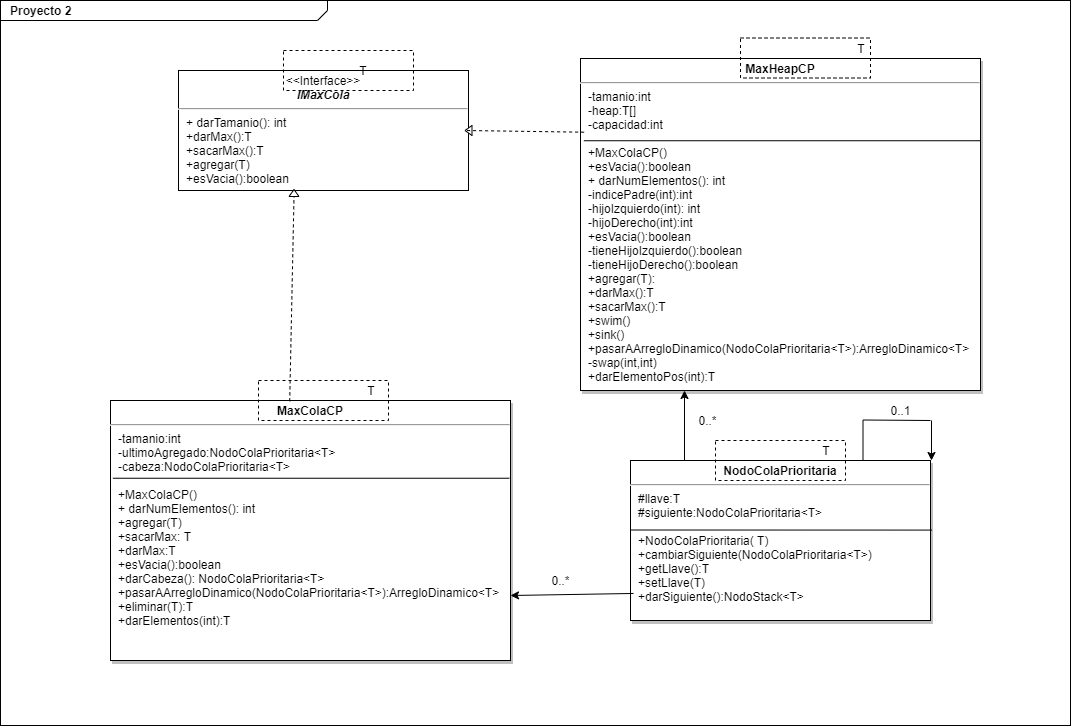

The diagram above was exported from draw.io. Its source (the exported page's mxGraphModel, read from the mxfile embedded in the PNG):
<mxGraphModel dx="1243" dy="896" grid="1" gridSize="10" guides="1" tooltips="1" connect="1" arrows="1" fold="1" page="1" pageScale="1" pageWidth="827" pageHeight="1169" math="0" shadow="0">
  <root>
    <mxCell id="0" />
    <mxCell id="1" parent="0" />
    <mxCell id="CSI45wo4e9oCTTo8QtCo-1" value="&lt;p style=&quot;margin: 0px ; margin-top: 4px ; margin-left: 10px ; text-align: left&quot;&gt;&lt;b&gt;Proyecto 2&lt;/b&gt;&lt;/p&gt;" style="html=1;strokeWidth=1;shape=mxgraph.sysml.package;html=1;overflow=fill;whiteSpace=wrap;fillColor=none;gradientColor=none;fontSize=12;align=center;labelX=327.64;" vertex="1" parent="1">
      <mxGeometry x="140" y="110" width="1070" height="725" as="geometry" />
    </mxCell>
    <mxCell id="CSI45wo4e9oCTTo8QtCo-2" value="&lt;p style=&quot;margin: 0px ; margin-top: 4px ; text-align: center&quot;&gt;&amp;lt;&amp;lt;Interface&amp;gt;&amp;gt;&lt;br&gt;&lt;b&gt;&lt;i&gt;IMaxCola&lt;/i&gt;&lt;/b&gt;&lt;/p&gt;&lt;hr&gt;&lt;p style=&quot;margin: 0px ; margin-left: 8px ; text-align: left&quot;&gt;+ darTamanio(): int&lt;/p&gt;&lt;p style=&quot;margin: 0px ; margin-left: 8px ; text-align: left&quot;&gt;+darMax():T&lt;/p&gt;&lt;p style=&quot;margin: 0px ; margin-left: 8px ; text-align: left&quot;&gt;+sacarMax():T&lt;/p&gt;&lt;p style=&quot;margin: 0px ; margin-left: 8px ; text-align: left&quot;&gt;+agregar(T)&lt;/p&gt;&lt;p style=&quot;margin: 0px ; margin-left: 8px ; text-align: left&quot;&gt;+esVacia():boolean&lt;/p&gt;&lt;p style=&quot;margin: 0px ; margin-left: 8px ; text-align: left&quot;&gt;&lt;br&gt;&lt;/p&gt;&lt;p style=&quot;margin: 0px ; margin-left: 8px ; text-align: left&quot;&gt;&lt;br&gt;&lt;/p&gt;" style="shape=rect;html=1;overflow=fill;whiteSpace=wrap;" vertex="1" parent="1">
      <mxGeometry x="318" y="180" width="290" height="120" as="geometry" />
    </mxCell>
    <mxCell id="CSI45wo4e9oCTTo8QtCo-3" value="&lt;p style=&quot;margin: 4px 0px 0px ; text-align: center&quot;&gt;&lt;b&gt;MaxColaCP&lt;/b&gt;&lt;/p&gt;&lt;hr&gt;&lt;p style=&quot;margin: 0px ; margin-left: 8px ; text-align: left&quot;&gt;-tamanio:int&lt;/p&gt;&lt;p style=&quot;margin: 0px ; margin-left: 8px ; text-align: left&quot;&gt;-ultimoAgregado:NodoColaPrioritaria&amp;lt;T&amp;gt;&lt;/p&gt;&lt;p style=&quot;margin: 0px ; margin-left: 8px ; text-align: left&quot;&gt;-cabeza:NodoColaPrioritaria&amp;lt;T&amp;gt;&lt;/p&gt;&lt;p style=&quot;margin: 0px ; margin-left: 8px ; text-align: left&quot;&gt;&lt;br&gt;&lt;/p&gt;&lt;p style=&quot;margin: 0px ; margin-left: 8px ; text-align: left&quot;&gt;&lt;span&gt;+MaxColaCP()&lt;/span&gt;&lt;/p&gt;&lt;p style=&quot;margin: 0px ; margin-left: 8px ; text-align: left&quot;&gt;+ darNumElementos(): int&lt;/p&gt;&lt;p style=&quot;margin: 0px ; margin-left: 8px ; text-align: left&quot;&gt;+agregar(T)&lt;/p&gt;&lt;p style=&quot;margin: 0px ; margin-left: 8px ; text-align: left&quot;&gt;+sacarMax: T&lt;/p&gt;&lt;p style=&quot;margin: 0px ; margin-left: 8px ; text-align: left&quot;&gt;+darMax:T&lt;/p&gt;&lt;p style=&quot;margin: 0px ; margin-left: 8px ; text-align: left&quot;&gt;+esVacia():boolean&lt;/p&gt;&lt;p style=&quot;margin: 0px ; margin-left: 8px ; text-align: left&quot;&gt;+darCabeza(): NodoColaPrioritaria&amp;lt;T&amp;gt;&lt;/p&gt;&lt;p style=&quot;margin: 0px ; margin-left: 8px ; text-align: left&quot;&gt;+pasarAArregloDinamico(NodoColaPrioritaria&amp;lt;T&amp;gt;):ArregloDinamico&amp;lt;T&amp;gt;&lt;/p&gt;&lt;p style=&quot;margin: 0px ; margin-left: 8px ; text-align: left&quot;&gt;+eliminar(T):T&lt;/p&gt;&lt;p style=&quot;margin: 0px ; margin-left: 8px ; text-align: left&quot;&gt;+darElementos(int):T&lt;/p&gt;&lt;p style=&quot;margin: 0px ; margin-left: 8px ; text-align: left&quot;&gt;&lt;br&gt;&lt;/p&gt;&lt;p style=&quot;margin: 0px ; margin-left: 8px ; text-align: left&quot;&gt;&lt;br&gt;&lt;/p&gt;&lt;p style=&quot;margin: 0px ; margin-left: 8px ; text-align: left&quot;&gt;&lt;br&gt;&lt;/p&gt;" style="shape=rect;html=1;overflow=fill;whiteSpace=wrap;shadow=1;" vertex="1" parent="1">
      <mxGeometry x="250" y="510" width="400" height="260" as="geometry" />
    </mxCell>
    <mxCell id="CSI45wo4e9oCTTo8QtCo-4" value="" style="endArrow=none;html=1;exitX=0.006;exitY=0.299;exitDx=0;exitDy=0;exitPerimeter=0;entryX=0.997;entryY=0.299;entryDx=0;entryDy=0;entryPerimeter=0;" edge="1" parent="1" target="CSI45wo4e9oCTTo8QtCo-3" source="CSI45wo4e9oCTTo8QtCo-3">
      <mxGeometry width="50" height="50" relative="1" as="geometry">
        <mxPoint x="313" y="418" as="sourcePoint" />
        <mxPoint x="615" y="418" as="targetPoint" />
        <Array as="points" />
      </mxGeometry>
    </mxCell>
    <mxCell id="CSI45wo4e9oCTTo8QtCo-5" value="&lt;p style=&quot;margin: 0px ; margin-top: 4px ; text-align: center&quot;&gt;&lt;b&gt;NodoColaPrioritaria&lt;/b&gt;&lt;/p&gt;&lt;hr&gt;&lt;p style=&quot;margin: 0px ; margin-left: 8px ; text-align: left&quot;&gt;#llave:T&lt;/p&gt;&lt;p style=&quot;margin: 0px ; margin-left: 8px ; text-align: left&quot;&gt;#siguiente:NodoColaPrioritaria&amp;lt;T&amp;gt;&lt;/p&gt;&lt;p style=&quot;margin: 0px ; margin-left: 8px ; text-align: left&quot;&gt;&lt;br&gt;&lt;/p&gt;&lt;p style=&quot;margin: 0px ; margin-left: 8px ; text-align: left&quot;&gt;+NodoColaPrioritaria( T)&lt;/p&gt;&lt;p style=&quot;margin: 0px ; margin-left: 8px ; text-align: left&quot;&gt;+cambiarSiguiente(NodoColaPrioritaria&amp;lt;T&amp;gt;)&lt;/p&gt;&lt;p style=&quot;margin: 0px ; margin-left: 8px ; text-align: left&quot;&gt;+getLlave():T&lt;/p&gt;&lt;p style=&quot;margin: 0px ; margin-left: 8px ; text-align: left&quot;&gt;+setLlave(T)&lt;/p&gt;&lt;p style=&quot;margin: 0px ; margin-left: 8px ; text-align: left&quot;&gt;+darSiguiente():NodoStack&amp;lt;T&amp;gt;&lt;/p&gt;&lt;p style=&quot;margin: 0px ; margin-left: 8px ; text-align: left&quot;&gt;&lt;br&gt;&lt;/p&gt;&lt;p style=&quot;margin: 0px ; margin-left: 8px ; text-align: left&quot;&gt;&lt;br&gt;&lt;/p&gt;" style="shape=rect;html=1;overflow=fill;whiteSpace=wrap;shadow=1;" vertex="1" parent="1">
      <mxGeometry x="770" y="570" width="300" height="160" as="geometry" />
    </mxCell>
    <mxCell id="CSI45wo4e9oCTTo8QtCo-6" value="" style="endArrow=none;html=1;entryX=1.005;entryY=0.413;entryDx=0;entryDy=0;entryPerimeter=0;" edge="1" parent="1">
      <mxGeometry width="50" height="50" relative="1" as="geometry">
        <mxPoint x="770" y="639.4999999999998" as="sourcePoint" />
        <mxPoint x="1071.5" y="639.5799999999999" as="targetPoint" />
        <Array as="points" />
      </mxGeometry>
    </mxCell>
    <mxCell id="CSI45wo4e9oCTTo8QtCo-7" value="0..*" style="text;html=1;strokeColor=none;fillColor=none;align=center;verticalAlign=middle;whiteSpace=wrap;rounded=0;shadow=1;" vertex="1" parent="1">
      <mxGeometry x="680" y="680" width="40" height="20" as="geometry" />
    </mxCell>
    <mxCell id="CSI45wo4e9oCTTo8QtCo-8" value="" style="triangle;whiteSpace=wrap;html=1;rotation=-90;" vertex="1" parent="1">
      <mxGeometry x="430" y="297.5" width="7" height="10" as="geometry" />
    </mxCell>
    <mxCell id="CSI45wo4e9oCTTo8QtCo-9" value="" style="rounded=0;whiteSpace=wrap;html=1;dashed=1;fillColor=none;" vertex="1" parent="1">
      <mxGeometry x="423" y="160" width="130" height="40" as="geometry" />
    </mxCell>
    <mxCell id="CSI45wo4e9oCTTo8QtCo-10" value="T" style="text;html=1;strokeColor=none;fillColor=none;align=center;verticalAlign=middle;whiteSpace=wrap;rounded=0;dashed=1;" vertex="1" parent="1">
      <mxGeometry x="980" y="147.5" width="40" height="20" as="geometry" />
    </mxCell>
    <mxCell id="CSI45wo4e9oCTTo8QtCo-11" value="" style="endArrow=none;dashed=1;html=1;entryX=0;entryY=0.5;entryDx=0;entryDy=0;exitX=0.448;exitY=0.003;exitDx=0;exitDy=0;exitPerimeter=0;" edge="1" parent="1" source="CSI45wo4e9oCTTo8QtCo-3" target="CSI45wo4e9oCTTo8QtCo-8">
      <mxGeometry width="50" height="50" relative="1" as="geometry">
        <mxPoint x="418" y="360" as="sourcePoint" />
        <mxPoint x="468" y="310" as="targetPoint" />
      </mxGeometry>
    </mxCell>
    <mxCell id="CSI45wo4e9oCTTo8QtCo-12" value="" style="rounded=0;whiteSpace=wrap;html=1;dashed=1;fillColor=none;" vertex="1" parent="1">
      <mxGeometry x="398" y="490" width="130" height="40" as="geometry" />
    </mxCell>
    <mxCell id="CSI45wo4e9oCTTo8QtCo-13" value="T" style="text;html=1;strokeColor=none;fillColor=none;align=center;verticalAlign=middle;whiteSpace=wrap;rounded=0;dashed=1;" vertex="1" parent="1">
      <mxGeometry x="945" y="550" width="40" height="20" as="geometry" />
    </mxCell>
    <mxCell id="CSI45wo4e9oCTTo8QtCo-14" value="" style="endArrow=classic;html=1;exitX=0.01;exitY=0.831;exitDx=0;exitDy=0;exitPerimeter=0;entryX=1;entryY=0.75;entryDx=0;entryDy=0;" edge="1" parent="1" source="CSI45wo4e9oCTTo8QtCo-5" target="CSI45wo4e9oCTTo8QtCo-3">
      <mxGeometry width="50" height="50" relative="1" as="geometry">
        <mxPoint x="641.5" y="470" as="sourcePoint" />
        <mxPoint x="650" y="452" as="targetPoint" />
      </mxGeometry>
    </mxCell>
    <mxCell id="CSI45wo4e9oCTTo8QtCo-15" value="" style="rounded=0;whiteSpace=wrap;html=1;dashed=1;fillColor=none;" vertex="1" parent="1">
      <mxGeometry x="855" y="550" width="130" height="40" as="geometry" />
    </mxCell>
    <mxCell id="CSI45wo4e9oCTTo8QtCo-16" value="T" style="text;html=1;strokeColor=none;fillColor=none;align=center;verticalAlign=middle;whiteSpace=wrap;rounded=0;dashed=1;" vertex="1" parent="1">
      <mxGeometry x="483" y="170" width="40" height="20" as="geometry" />
    </mxCell>
    <mxCell id="CSI45wo4e9oCTTo8QtCo-17" value="" style="endArrow=none;html=1;" edge="1" parent="1">
      <mxGeometry width="50" height="50" relative="1" as="geometry">
        <mxPoint x="1002.5" y="570" as="sourcePoint" />
        <mxPoint x="1002.5" y="530" as="targetPoint" />
      </mxGeometry>
    </mxCell>
    <mxCell id="CSI45wo4e9oCTTo8QtCo-18" value="" style="endArrow=none;html=1;" edge="1" parent="1">
      <mxGeometry width="50" height="50" relative="1" as="geometry">
        <mxPoint x="1003" y="529.5" as="sourcePoint" />
        <mxPoint x="1070" y="530" as="targetPoint" />
      </mxGeometry>
    </mxCell>
    <mxCell id="CSI45wo4e9oCTTo8QtCo-20" value="" style="endArrow=classic;html=1;" edge="1" parent="1">
      <mxGeometry width="50" height="50" relative="1" as="geometry">
        <mxPoint x="1071" y="530" as="sourcePoint" />
        <mxPoint x="1071" y="570" as="targetPoint" />
      </mxGeometry>
    </mxCell>
    <mxCell id="CSI45wo4e9oCTTo8QtCo-21" value="0..1" style="text;html=1;strokeColor=none;fillColor=none;align=center;verticalAlign=middle;whiteSpace=wrap;rounded=0;shadow=1;" vertex="1" parent="1">
      <mxGeometry x="1020" y="510" width="40" height="20" as="geometry" />
    </mxCell>
    <mxCell id="CSI45wo4e9oCTTo8QtCo-25" value="&lt;p style=&quot;margin: 4px 0px 0px ; text-align: center&quot;&gt;&lt;b&gt;MaxHeapCP&lt;/b&gt;&lt;/p&gt;&lt;hr&gt;&lt;p style=&quot;margin: 0px ; margin-left: 8px ; text-align: left&quot;&gt;-tamanio:int&lt;/p&gt;&lt;p style=&quot;margin: 0px ; margin-left: 8px ; text-align: left&quot;&gt;-heap:T[]&lt;/p&gt;&lt;p style=&quot;margin: 0px ; margin-left: 8px ; text-align: left&quot;&gt;-capacidad:int&lt;/p&gt;&lt;p style=&quot;margin: 0px ; margin-left: 8px ; text-align: left&quot;&gt;&lt;br&gt;&lt;/p&gt;&lt;p style=&quot;margin: 0px ; margin-left: 8px ; text-align: left&quot;&gt;&lt;span&gt;+MaxColaCP()&lt;/span&gt;&lt;br&gt;&lt;/p&gt;&lt;p style=&quot;margin: 0px ; margin-left: 8px ; text-align: left&quot;&gt;+esVacia():boolean&lt;/p&gt;&lt;p style=&quot;margin: 0px ; margin-left: 8px ; text-align: left&quot;&gt;+ darNumElementos(): int&lt;/p&gt;&lt;p style=&quot;margin: 0px ; margin-left: 8px ; text-align: left&quot;&gt;-indicePadre(int):int&lt;/p&gt;&lt;p style=&quot;margin: 0px ; margin-left: 8px ; text-align: left&quot;&gt;-hijoIzquierdo(int): int&lt;/p&gt;&lt;p style=&quot;margin: 0px ; margin-left: 8px ; text-align: left&quot;&gt;-hijoDerecho(int):int&lt;/p&gt;&lt;p style=&quot;margin: 0px ; margin-left: 8px ; text-align: left&quot;&gt;+esVacia():boolean&lt;/p&gt;&lt;p style=&quot;margin: 0px ; margin-left: 8px ; text-align: left&quot;&gt;-tieneHijoIzquierdo():boolean&lt;/p&gt;&lt;p style=&quot;margin: 0px ; margin-left: 8px ; text-align: left&quot;&gt;-tieneHijoDerecho():boolean&lt;/p&gt;&lt;p style=&quot;margin: 0px ; margin-left: 8px ; text-align: left&quot;&gt;+agregar(T):&lt;/p&gt;&lt;p style=&quot;margin: 0px ; margin-left: 8px ; text-align: left&quot;&gt;+darMax():T&lt;/p&gt;&lt;p style=&quot;margin: 0px ; margin-left: 8px ; text-align: left&quot;&gt;+sacarMax():T&lt;/p&gt;&lt;p style=&quot;margin: 0px ; margin-left: 8px ; text-align: left&quot;&gt;+swim()&lt;/p&gt;&lt;p style=&quot;margin: 0px ; margin-left: 8px ; text-align: left&quot;&gt;+sink()&lt;/p&gt;&lt;p style=&quot;margin: 0px ; margin-left: 8px ; text-align: left&quot;&gt;+pasarAArregloDinamico(NodoColaPrioritaria&amp;lt;T&amp;gt;):ArregloDinamico&amp;lt;T&amp;gt;&lt;br&gt;&lt;/p&gt;&lt;p style=&quot;margin: 0px ; margin-left: 8px ; text-align: left&quot;&gt;-swap(int,int)&lt;/p&gt;&lt;p style=&quot;margin: 0px ; margin-left: 8px ; text-align: left&quot;&gt;+darElementoPos(int):T&lt;/p&gt;&lt;p style=&quot;margin: 0px ; margin-left: 8px ; text-align: left&quot;&gt;&lt;br&gt;&lt;/p&gt;&lt;p style=&quot;margin: 0px ; margin-left: 8px ; text-align: left&quot;&gt;&lt;br&gt;&lt;/p&gt;&lt;p style=&quot;margin: 0px ; margin-left: 8px ; text-align: left&quot;&gt;&lt;br&gt;&lt;/p&gt;&lt;p style=&quot;margin: 0px ; margin-left: 8px ; text-align: left&quot;&gt;&lt;br&gt;&lt;/p&gt;" style="shape=rect;html=1;overflow=fill;whiteSpace=wrap;shadow=1;" vertex="1" parent="1">
      <mxGeometry x="720" y="168" width="400" height="332" as="geometry" />
    </mxCell>
    <mxCell id="CSI45wo4e9oCTTo8QtCo-26" value="" style="rounded=0;whiteSpace=wrap;html=1;dashed=1;fillColor=none;" vertex="1" parent="1">
      <mxGeometry x="880" y="147.5" width="130" height="40" as="geometry" />
    </mxCell>
    <mxCell id="CSI45wo4e9oCTTo8QtCo-28" value="T" style="text;html=1;strokeColor=none;fillColor=none;align=center;verticalAlign=middle;whiteSpace=wrap;rounded=0;dashed=1;" vertex="1" parent="1">
      <mxGeometry x="490" y="490" width="40" height="20" as="geometry" />
    </mxCell>
    <mxCell id="CSI45wo4e9oCTTo8QtCo-29" value="" style="endArrow=none;html=1;exitX=0.006;exitY=0.299;exitDx=0;exitDy=0;exitPerimeter=0;entryX=0.997;entryY=0.299;entryDx=0;entryDy=0;entryPerimeter=0;" edge="1" parent="1">
      <mxGeometry width="50" height="50" relative="1" as="geometry">
        <mxPoint x="723.4000000000001" y="250.24" as="sourcePoint" />
        <mxPoint x="1119.8000000000002" y="250.24" as="targetPoint" />
        <Array as="points" />
      </mxGeometry>
    </mxCell>
    <mxCell id="CSI45wo4e9oCTTo8QtCo-30" value="" style="endArrow=none;dashed=1;html=1;entryX=1;entryY=0.5;entryDx=0;entryDy=0;exitX=0.009;exitY=0.222;exitDx=0;exitDy=0;exitPerimeter=0;" edge="1" parent="1" source="CSI45wo4e9oCTTo8QtCo-31" target="CSI45wo4e9oCTTo8QtCo-2">
      <mxGeometry width="50" height="50" relative="1" as="geometry">
        <mxPoint x="439.20000000000005" y="520.78" as="sourcePoint" />
        <mxPoint x="443.5" y="316" as="targetPoint" />
      </mxGeometry>
    </mxCell>
    <mxCell id="CSI45wo4e9oCTTo8QtCo-31" value="" style="triangle;whiteSpace=wrap;html=1;rotation=180;" vertex="1" parent="1">
      <mxGeometry x="604.5" y="235" width="7" height="10" as="geometry" />
    </mxCell>
    <mxCell id="CSI45wo4e9oCTTo8QtCo-32" value="" style="endArrow=none;dashed=1;html=1;entryX=1;entryY=0.5;entryDx=0;entryDy=0;exitX=0.009;exitY=0.222;exitDx=0;exitDy=0;exitPerimeter=0;" edge="1" parent="1" source="CSI45wo4e9oCTTo8QtCo-25" target="CSI45wo4e9oCTTo8QtCo-31">
      <mxGeometry width="50" height="50" relative="1" as="geometry">
        <mxPoint x="723.5999999999999" y="241.70399999999995" as="sourcePoint" />
        <mxPoint x="607.9999999999998" y="240" as="targetPoint" />
      </mxGeometry>
    </mxCell>
    <mxCell id="CSI45wo4e9oCTTo8QtCo-33" value="" style="endArrow=classic;html=1;exitX=0.18;exitY=-0.002;exitDx=0;exitDy=0;exitPerimeter=0;" edge="1" parent="1" source="CSI45wo4e9oCTTo8QtCo-5">
      <mxGeometry width="50" height="50" relative="1" as="geometry">
        <mxPoint x="782.9999999999998" y="712.96" as="sourcePoint" />
        <mxPoint x="824" y="500" as="targetPoint" />
      </mxGeometry>
    </mxCell>
    <mxCell id="CSI45wo4e9oCTTo8QtCo-34" value="0..*" style="text;html=1;strokeColor=none;fillColor=none;align=center;verticalAlign=middle;whiteSpace=wrap;rounded=0;shadow=1;" vertex="1" parent="1">
      <mxGeometry x="827" y="520" width="40" height="20" as="geometry" />
    </mxCell>
  </root>
</mxGraphModel>